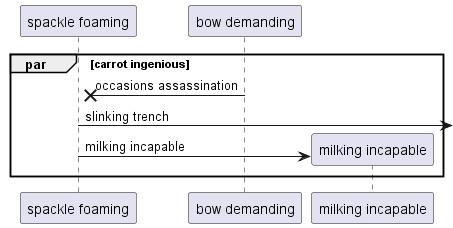

The diagram above was rendered by PlantUML. Its source (embedded in the PNG):
@startuml
participant "spackle foaming" as 0
participant "bow demanding" as 1
par carrot ingenious
1 ->x 0: occasions assassination
0 ->] : slinking trench
create participant "milking incapable" as 2
0 -> 2 : milking incapable
end
@enduml